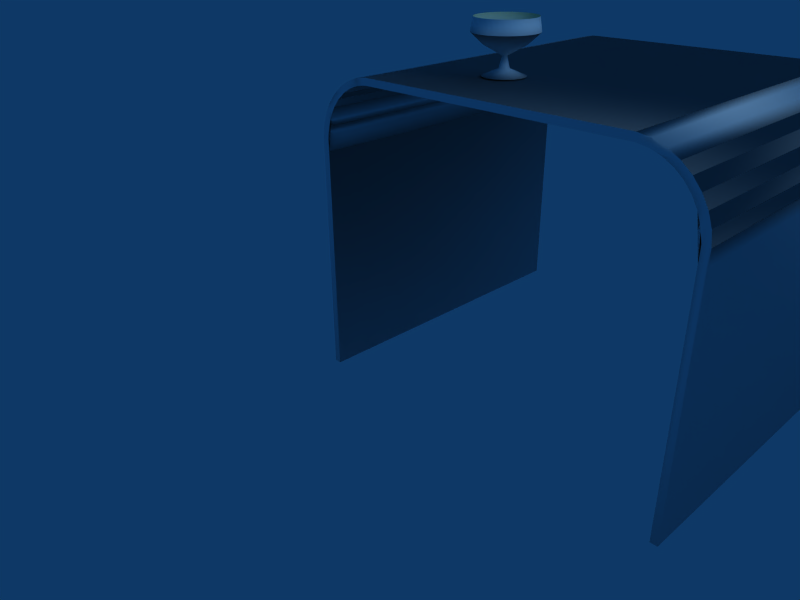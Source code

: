 # Source: glass-table.blend  (saved by Blender 2.45.0; exported with 4.5.12 LTS)
import bpy
from mathutils import Matrix  # noqa: F401  (used for matrix-valued properties, if any)

bpy.ops.wm.read_factory_settings(use_empty=True)
scene = bpy.context.scene
scene.name = 'Scene'

# ---- collections
col_collection_1 = bpy.data.collections.new('Collection 1'); scene.collection.children.link(col_collection_1)

# ---- materials (node trees are filled in below, after node groups)
mat_glass = bpy.data.materials.new('Glass')
mat_glass.alpha_threshold = 0.0
mat_glass.diffuse_color = (0.888, 0.9677, 1.0, 1.0)
mat_glass.roughness = 0.0
mat_glass.specular_intensity = 0.0
mat_glass.line_color = (0.0, 0.0, 0.0, 1.0)
mat_orangejuice_nille = bpy.data.materials.new('orangejuice_nille')
mat_orangejuice_nille.alpha_threshold = 0.0
mat_orangejuice_nille.preview_render_type = 'FLAT'
mat_orangejuice_nille.diffuse_color = (1.0, 0.8, 0.1, 1.0)
mat_orangejuice_nille.roughness = 0.5
mat_orangejuice_nille.specular_intensity = 1.046
mat_orangejuice_nille.line_color = (0.0, 0.0, 0.0, 0.9)
mat_plexiglass_blue = bpy.data.materials.new('Plexiglass blue')
mat_plexiglass_blue.alpha_threshold = 0.0
mat_plexiglass_blue.diffuse_color = (0.8444, 0.911, 0.9398, 1.0)
mat_plexiglass_blue.roughness = 0.5
mat_plexiglass_blue.specular_intensity = 0.3334
mat_plexiglass_blue.line_color = (0.0, 0.0, 0.0, 0.4776)

# ---- material node trees

# ---- world
world_world = bpy.data.worlds.new('World'); scene.world = world_world
world_world.color = (0.05656, 0.2208, 0.4)
world_world.use_sun_shadow = False
world_world.sun_shadow_jitter_overblur = 0.0
world_world.cycles.sampling_method = 'MANUAL'
world_world.cycles.sample_map_resolution = 256

# ---- cameras
cam_camera = bpy.data.cameras.new('Camera')
cam_camera.passepartout_alpha = 0.2
cam_camera.clip_end = 100.0
cam_camera.lens = 35.0
cam_camera.ortho_scale = 7.314
cam_camera.show_passepartout = False
cam_camera.show_safe_areas = True
cam_camera.dof.focus_distance = 0.0
cam_camera.dof.aperture_fstop = 128.0

# ---- lights
light_spot = bpy.data.lights.new('Spot', 'POINT')
light_spot.transmission_factor = 0.0
light_spot.cutoff_distance = 30.0
light_spot.energy = 100.0
light_spot.shadow_buffer_clip_start = 1.001
light_spot.shadow_soft_size = 1.0
light_spot.shadow_maximum_resolution = 0.006
light_spot.use_absolute_resolution = True
light_spot.cycles.use_multiple_importance_sampling = False

# ---- meshes
me_circle_001 = bpy.data.meshes.new('Circle.001')
me_circle_001.from_pydata([(0.02702, 1.03, -0.1811), (0.01822, 0.5797, -0.1795), (-0.3459, 0.2563, -0.1153), (-0.2769, -0.7858, -0.1275), (-0.8232, -0.5503, -0.03117), (-0.9189, -0.1638, -0.0143), (-0.293, 0.1943, -0.122), (0.1013, 0.5641, -0.1942), (0.0508, 0.5641, -0.3825), (-0.3249, 0.1943, -0.2429), (-0.9226, -0.1638, -0.02817), (-0.8313, -0.5503, -0.0614), (-0.3101, -0.7858, -0.2511), (-0.3758, 0.2563, -0.2272), (-0.02843, 0.5797, -0.3536), (-0.02002, 1.03, -0.3567), (-0.09685, 1.03, -0.5214), (-0.1046, 0.5797, -0.517), (-0.4248, 0.2563, -0.3321), (-0.3642, -0.7858, -0.3671), (-0.8445, -0.5503, -0.08976), (-0.9287, -0.1638, -0.04117), (-0.3774, 0.1943, -0.3564), (-0.03157, 0.5641, -0.5591), (-0.1434, 0.5641, -0.7188), (-0.4487, 0.1943, -0.4591), (-0.9369, -0.1638, -0.05293), (-0.8625, -0.5503, -0.1154), (-0.4376, -0.7858, -0.4719), (-0.4912, 0.2563, -0.4269), (-0.208, 0.5797, -0.6646), (-0.2011, 1.03, -0.6703), (-0.3297, 1.03, -0.7989), (-0.3354, 0.5797, -0.792), (-0.5731, 0.2563, -0.5088), (-0.5281, -0.7858, -0.5624), (-0.8846, -0.5503, -0.1375), (-0.9471, -0.1638, -0.06308), (-0.5368, 0.1943, -0.5479), (-0.2812, 0.5641, -0.8566), (-0.4409, 0.5641, -0.9684), (-0.639, 0.1943, -0.62), (-0.9588, -0.1638, -0.07132), (-0.9102, -0.5503, -0.1555), (-0.6329, -0.7858, -0.6358), (-0.6679, 0.2563, -0.5752), (-0.483, 0.5797, -0.8954), (-0.4786, 1.03, -0.9032), (-0.6433, 1.03, -0.98), (-0.6464, 0.5797, -0.9716), (-0.7728, 0.2563, -0.6242), (-0.7489, -0.7858, -0.6899), (-0.9386, -0.5503, -0.1687), (-0.9718, -0.1638, -0.07738), (-0.7522, 0.1943, -0.6733), (-0.6175, 0.5641, -1.051), (-0.8058, 0.5641, -1.101), (-0.8728, 0.1943, -0.7061), (-0.9857, -0.1638, -0.0811), (-0.9688, -0.5503, -0.1768), (-0.8725, -0.7858, -0.7231), (-1.0, -0.1, -2.367e-09), (-0.8847, 0.2563, -0.6541), (-0.8205, 0.5797, -1.018), (-0.8189, 1.03, -1.027), (-1.0, 1.03, -1.043), (-1.0, 0.5797, -1.034), (-1.0, 0.2563, -0.6642), (-1.0, -0.7858, -0.7342), (-1.0, -0.5503, -0.1795), (-1.0, -0.1638, -0.08235), (-0.9974, 0.1943, -0.7174), (-1.0, 0.5641, -1.118), (-1.194, 0.5641, -1.101), (-1.122, 0.1943, -0.707), (-1.014, -0.1638, -0.0811), (-1.031, -0.5503, -0.1768), (-1.127, -0.7858, -0.7231), (-1.115, 0.2563, -0.6541), (-1.18, 0.5797, -1.018), (-1.181, 1.03, -1.027), (-1.357, 1.03, -0.98), (-1.354, 0.5797, -0.9716), (-1.227, 0.2563, -0.6242), (-1.251, -0.7858, -0.6899), (-1.061, -0.5503, -0.1687), (-1.028, -0.1638, -0.07738), (-1.243, 0.1943, -0.6751), (-1.382, 0.5641, -1.051), (-1.559, 0.5641, -0.9684), (-1.356, 0.1943, -0.6226), (-1.041, -0.1638, -0.07132), (-1.09, -0.5503, -0.1555), (-1.367, -0.7858, -0.6358), (-1.332, 0.2563, -0.5752), (-1.517, 0.5797, -0.8954), (-1.521, 1.03, -0.9032), (-1.67, 1.03, -0.7989), (-1.665, 0.5797, -0.792), (-1.427, 0.2563, -0.5088), (-1.472, -0.7858, -0.5624), (-1.115, -0.5503, -0.1375), (-1.053, -0.1638, -0.06308), (-1.459, 0.1943, -0.5513), (-1.719, 0.5641, -0.8566), (-1.857, 0.5641, -0.7188), (-1.548, 0.1943, -0.4632), (-1.063, -0.1638, -0.05293), (-1.138, -0.5503, -0.1154), (-1.562, -0.7858, -0.4719), (-1.509, 0.2563, -0.4269), (-1.792, 0.5797, -0.6646), (-1.799, 1.03, -0.6703), (-1.903, 1.03, -0.5214), (-1.895, 0.5797, -0.517), (-1.575, 0.2563, -0.3321), (-1.636, -0.7858, -0.3671), (-1.155, -0.5503, -0.08976), (-1.071, -0.1638, -0.04117), (-1.62, 0.1943, -0.361), (-1.968, 0.5641, -0.5591), (-2.051, 0.5641, -0.3825), (-1.673, 0.1943, -0.2478), (-1.077, -0.1638, -0.02817), (-1.169, -0.5503, -0.0614), (-1.69, -0.7858, -0.2511), (-1.624, 0.2563, -0.2272), (-1.972, 0.5797, -0.3536), (-1.98, 1.03, -0.3567), (-2.027, 1.03, -0.1811), (-2.018, 0.5797, -0.1795), (-1.654, 0.2563, -0.1153), (-1.723, -0.7858, -0.1275), (-1.177, -0.5503, -0.03117), (-1.081, -0.1638, -0.0143), (-1.706, 0.1943, -0.1272), (-2.101, 0.5641, -0.1942), (-2.118, 0.5641, -9.567e-08), (-1.717, 0.1943, -0.002618), (-1.082, -0.1638, -4.148e-08), (-1.18, -0.5503, -1.521e-07), (-1.734, -0.7858, 2.033e-07), (-1.664, 0.2563, -1.274e-07), (-2.034, 0.5797, -1.108e-07), (-2.043, 1.03, 6.585e-09), (-2.027, 1.03, 0.1811), (-2.018, 0.5797, 0.1795), (-1.654, 0.2563, 0.1153), (-1.723, -0.7858, 0.1275), (-1.177, -0.5503, 0.03117), (-1.081, -0.1638, 0.0143), (-1.707, 0.1943, 0.122), (-2.101, 0.5641, 0.1942), (-2.051, 0.5641, 0.3825), (-1.675, 0.1943, 0.2429), (-1.077, -0.1638, 0.02817), (-1.169, -0.5503, 0.0614), (-1.69, -0.7858, 0.2511), (-1.624, 0.2563, 0.2272), (-1.972, 0.5797, 0.3536), (-1.98, 1.03, 0.3567), (-1.903, 1.03, 0.5214), (-1.895, 0.5797, 0.517), (-1.575, 0.2563, 0.3321), (-1.636, -0.7858, 0.3671), (-1.155, -0.5503, 0.08976), (-1.071, -0.1638, 0.04117), (-1.623, 0.1943, 0.3564), (-1.968, 0.5641, 0.5591), (-1.857, 0.5641, 0.7188), (-1.551, 0.1943, 0.4591), (-1.063, -0.1638, 0.05293), (-1.138, -0.5503, 0.1154), (-1.562, -0.7858, 0.4719), (-1.509, 0.2563, 0.4269), (-1.792, 0.5797, 0.6646), (-1.799, 1.03, 0.6703), (-1.67, 1.03, 0.7989), (-1.665, 0.5797, 0.792), (-1.427, 0.2563, 0.5088), (-1.472, -0.7858, 0.5624), (-1.115, -0.5503, 0.1375), (-1.053, -0.1638, 0.06308), (-1.463, 0.1943, 0.5479), (-1.719, 0.5641, 0.8566), (-1.559, 0.5641, 0.9684), (-1.361, 0.1943, 0.62), (-1.041, -0.1638, 0.07132), (-1.09, -0.5503, 0.1555), (-1.367, -0.7858, 0.6358), (-1.332, 0.2563, 0.5752), (-1.517, 0.5797, 0.8954), (-1.521, 1.03, 0.9032), (-1.357, 1.03, 0.98), (-1.354, 0.5797, 0.9716), (-1.227, 0.2563, 0.6242), (-1.251, -0.7858, 0.6899), (-1.061, -0.5503, 0.1687), (-1.028, -0.1638, 0.07738), (-1.248, 0.1943, 0.6733), (-1.382, 0.5641, 1.051), (-1.194, 0.5641, 1.101), (-1.127, 0.1943, 0.7061), (-1.014, -0.1638, 0.0811), (-1.031, -0.5503, 0.1768), (-1.127, -0.7858, 0.7231), (-1.115, 0.2563, 0.6541), (-1.18, 0.5797, 1.018), (-1.181, 1.03, 1.027), (-1.0, 1.03, 1.043), (-1.0, 0.5797, 1.034), (-1.0, 0.2563, 0.6642), (-1.0, -0.7858, 0.7342), (-1.0, -0.5503, 0.1795), (-1.0, -0.1638, 0.08235), (-1.003, 0.1943, 0.7174), (-1.0, 0.5641, 1.118), (-0.8058, 0.5641, 1.101), (-0.878, 0.1943, 0.707), (-0.9857, -0.1638, 0.0811), (-0.9688, -0.5503, 0.1768), (-0.8725, -0.7858, 0.723), (-0.8847, 0.2563, 0.6541), (-0.8205, 0.5797, 1.018), (-0.8189, 1.03, 1.027), (-0.6433, 1.03, 0.98), (-0.6464, 0.5797, 0.9716), (-0.7728, 0.2563, 0.6242), (-0.7489, -0.7858, 0.6899), (-0.9386, -0.5503, 0.1687), (-0.9718, -0.1638, 0.07738), (-0.7571, 0.1943, 0.6751), (-0.6175, 0.5641, 1.051), (-0.4409, 0.5641, 0.9684), (-0.6436, 0.1943, 0.6226), (-0.9588, -0.1638, 0.07132), (-0.9102, -0.5503, 0.1555), (-0.6329, -0.7858, 0.6358), (-0.6679, 0.2563, 0.5752), (-0.483, 0.5797, 0.8954), (-0.4786, 1.03, 0.9032), (-0.3297, 1.03, 0.7989), (-0.3354, 0.5797, 0.792), (-0.5731, 0.2563, 0.5088), (-0.5281, -0.7858, 0.5624), (-0.8846, -0.5503, 0.1375), (-0.9471, -0.1638, 0.06308), (-0.5409, 0.1943, 0.5513), (-0.2812, 0.5641, 0.8566), (-0.1434, 0.5641, 0.7188), (-0.4521, 0.1943, 0.4632), (-0.9369, -0.1638, 0.05293), (-0.8625, -0.5503, 0.1154), (-0.4376, -0.7858, 0.4719), (-0.4912, 0.2563, 0.4269), (-0.208, 0.5797, 0.6646), (-0.2011, 1.03, 0.6703), (-0.09685, 1.03, 0.5214), (-0.1046, 0.5797, 0.517), (-0.4248, 0.2563, 0.3321), (-0.3642, -0.7858, 0.3671), (-0.8445, -0.5503, 0.08976), (-0.9287, -0.1638, 0.04117), (-0.38, 0.1943, 0.361), (-0.03157, 0.5641, 0.5591), (0.0508, 0.5641, 0.3825), (-0.3267, 0.1943, 0.2478), (-0.9226, -0.1638, 0.02817), (-0.8313, -0.5503, 0.0614), (-0.3101, -0.7858, 0.2511), (-1.0, -0.7, 0.0), (-0.3758, 0.2563, 0.2272), (-0.02843, 0.5797, 0.3536), (-0.02002, 1.03, 0.3567), (0.02702, 1.03, 0.1811), (0.01822, 0.5797, 0.1795), (-0.3459, 0.2563, 0.1153), (-0.277, -0.7858, 0.1275), (-0.8232, -0.5503, 0.03117), (-0.9189, -0.1638, 0.0143), (-0.2939, 0.1943, 0.1272), (0.1013, 0.5641, 0.1942), (0.1182, 0.5641, -1.361e-08), (-0.2826, 0.1943, 0.002618), (-0.9177, -0.1638, -1.385e-08), (-0.8205, -0.5503, 6.256e-08), (-0.2658, -0.7858, -3.612e-07), (-0.3358, 0.2563, 6.937e-08), (0.03393, 0.5797, -4.853e-08), (0.04287, 1.03, -2.138e-07)], [], [(7, 0, 289, 282), (1, 0, 289, 288), (288, 287, 2, 1), (287, 61, 2), (270, 286, 3), (286, 285, 4, 3), (285, 284, 5, 4), (284, 283, 6, 5), (283, 282, 7, 6), (6, 7, 8, 9), (5, 6, 9, 10), (4, 5, 10, 11), (3, 4, 11, 12), (270, 3, 12), (2, 61, 13), (1, 2, 13, 14), (0, 1, 14, 15), (0, 7, 8, 15), (15, 8, 23, 16), (15, 14, 17, 16), (14, 13, 18, 17), (13, 61, 18), (270, 12, 19), (12, 11, 20, 19), (11, 10, 21, 20), (10, 9, 22, 21), (9, 8, 23, 22), (22, 23, 24, 25), (21, 22, 25, 26), (20, 21, 26, 27), (19, 20, 27, 28), (270, 19, 28), (18, 61, 29), (17, 18, 29, 30), (16, 17, 30, 31), (16, 23, 24, 31), (31, 24, 39, 32), (31, 30, 33, 32), (30, 29, 34, 33), (29, 61, 34), (270, 28, 35), (28, 27, 36, 35), (27, 26, 37, 36), (26, 25, 38, 37), (25, 24, 39, 38), (38, 39, 40, 41), (37, 38, 41, 42), (36, 37, 42, 43), (35, 36, 43, 44), (270, 35, 44), (34, 61, 45), (33, 34, 45, 46), (32, 33, 46, 47), (32, 39, 40, 47), (47, 40, 55, 48), (47, 46, 49, 48), (46, 45, 50, 49), (45, 61, 50), (270, 44, 51), (44, 43, 52, 51), (43, 42, 53, 52), (42, 41, 54, 53), (41, 40, 55, 54), (54, 55, 56, 57), (53, 54, 57, 58), (52, 53, 58, 59), (51, 52, 59, 60), (270, 51, 60), (50, 61, 62), (49, 50, 62, 63), (48, 49, 63, 64), (48, 55, 56, 64), (64, 56, 72, 65), (64, 63, 66, 65), (63, 62, 67, 66), (62, 61, 67), (270, 60, 68), (60, 59, 69, 68), (59, 58, 70, 69), (58, 57, 71, 70), (57, 56, 72, 71), (71, 72, 73, 74), (70, 71, 74, 75), (69, 70, 75, 76), (68, 69, 76, 77), (270, 68, 77), (67, 61, 78), (66, 67, 78, 79), (65, 66, 79, 80), (65, 72, 73, 80), (80, 73, 88, 81), (80, 79, 82, 81), (79, 78, 83, 82), (78, 61, 83), (270, 77, 84), (77, 76, 85, 84), (76, 75, 86, 85), (75, 74, 87, 86), (74, 73, 88, 87), (87, 88, 89, 90), (86, 87, 90, 91), (85, 86, 91, 92), (84, 85, 92, 93), (270, 84, 93), (83, 61, 94), (82, 83, 94, 95), (81, 82, 95, 96), (81, 88, 89, 96), (96, 89, 104, 97), (96, 95, 98, 97), (95, 94, 99, 98), (94, 61, 99), (270, 93, 100), (93, 92, 101, 100), (92, 91, 102, 101), (91, 90, 103, 102), (90, 89, 104, 103), (103, 104, 105, 106), (102, 103, 106, 107), (101, 102, 107, 108), (100, 101, 108, 109), (270, 100, 109), (99, 61, 110), (98, 99, 110, 111), (97, 98, 111, 112), (97, 104, 105, 112), (112, 105, 120, 113), (112, 111, 114, 113), (111, 110, 115, 114), (110, 61, 115), (270, 109, 116), (109, 108, 117, 116), (108, 107, 118, 117), (107, 106, 119, 118), (106, 105, 120, 119), (119, 120, 121, 122), (118, 119, 122, 123), (117, 118, 123, 124), (116, 117, 124, 125), (270, 116, 125), (115, 61, 126), (114, 115, 126, 127), (113, 114, 127, 128), (113, 120, 121, 128), (128, 121, 136, 129), (128, 127, 130, 129), (127, 126, 131, 130), (126, 61, 131), (270, 125, 132), (125, 124, 133, 132), (124, 123, 134, 133), (123, 122, 135, 134), (122, 121, 136, 135), (135, 136, 137, 138), (134, 135, 138, 139), (133, 134, 139, 140), (132, 133, 140, 141), (270, 132, 141), (131, 61, 142), (130, 131, 142, 143), (129, 130, 143, 144), (129, 136, 137, 144), (144, 137, 152, 145), (144, 143, 146, 145), (143, 142, 147, 146), (142, 61, 147), (270, 141, 148), (141, 140, 149, 148), (140, 139, 150, 149), (139, 138, 151, 150), (138, 137, 152, 151), (151, 152, 153, 154), (150, 151, 154, 155), (149, 150, 155, 156), (148, 149, 156, 157), (270, 148, 157), (147, 61, 158), (146, 147, 158, 159), (145, 146, 159, 160), (145, 152, 153, 160), (160, 153, 168, 161), (160, 159, 162, 161), (159, 158, 163, 162), (158, 61, 163), (270, 157, 164), (157, 156, 165, 164), (156, 155, 166, 165), (155, 154, 167, 166), (154, 153, 168, 167), (167, 168, 169, 170), (166, 167, 170, 171), (165, 166, 171, 172), (164, 165, 172, 173), (270, 164, 173), (163, 61, 174), (162, 163, 174, 175), (161, 162, 175, 176), (161, 168, 169, 176), (176, 169, 184, 177), (176, 175, 178, 177), (175, 174, 179, 178), (174, 61, 179), (270, 173, 180), (173, 172, 181, 180), (172, 171, 182, 181), (171, 170, 183, 182), (170, 169, 184, 183), (183, 184, 185, 186), (182, 183, 186, 187), (181, 182, 187, 188), (180, 181, 188, 189), (270, 180, 189), (179, 61, 190), (178, 179, 190, 191), (177, 178, 191, 192), (177, 184, 185, 192), (192, 185, 200, 193), (192, 191, 194, 193), (191, 190, 195, 194), (190, 61, 195), (270, 189, 196), (189, 188, 197, 196), (188, 187, 198, 197), (187, 186, 199, 198), (186, 185, 200, 199), (199, 200, 201, 202), (198, 199, 202, 203), (197, 198, 203, 204), (196, 197, 204, 205), (270, 196, 205), (195, 61, 206), (194, 195, 206, 207), (193, 194, 207, 208), (193, 200, 201, 208), (208, 201, 216, 209), (208, 207, 210, 209), (207, 206, 211, 210), (206, 61, 211), (270, 205, 212), (205, 204, 213, 212), (204, 203, 214, 213), (203, 202, 215, 214), (202, 201, 216, 215), (215, 216, 217, 218), (214, 215, 218, 219), (213, 214, 219, 220), (212, 213, 220, 221), (270, 212, 221), (211, 61, 222), (210, 211, 222, 223), (209, 210, 223, 224), (209, 216, 217, 224), (224, 217, 232, 225), (224, 223, 226, 225), (223, 222, 227, 226), (222, 61, 227), (270, 221, 228), (221, 220, 229, 228), (220, 219, 230, 229), (219, 218, 231, 230), (218, 217, 232, 231), (231, 232, 233, 234), (230, 231, 234, 235), (229, 230, 235, 236), (228, 229, 236, 237), (270, 228, 237), (227, 61, 238), (226, 227, 238, 239), (225, 226, 239, 240), (225, 232, 233, 240), (240, 233, 248, 241), (240, 239, 242, 241), (239, 238, 243, 242), (238, 61, 243), (270, 237, 244), (237, 236, 245, 244), (236, 235, 246, 245), (235, 234, 247, 246), (234, 233, 248, 247), (247, 248, 249, 250), (246, 247, 250, 251), (245, 246, 251, 252), (244, 245, 252, 253), (270, 244, 253), (243, 61, 254), (242, 243, 254, 255), (241, 242, 255, 256), (241, 248, 249, 256), (256, 249, 264, 257), (256, 255, 258, 257), (255, 254, 259, 258), (254, 61, 259), (270, 253, 260), (253, 252, 261, 260), (252, 251, 262, 261), (251, 250, 263, 262), (250, 249, 264, 263), (263, 264, 265, 266), (262, 263, 266, 267), (261, 262, 267, 268), (260, 261, 268, 269), (270, 260, 269), (259, 61, 271), (258, 259, 271, 272), (257, 258, 272, 273), (257, 264, 265, 273), (273, 265, 281, 274), (273, 272, 275, 274), (272, 271, 276, 275), (271, 61, 276), (270, 269, 277), (269, 268, 278, 277), (268, 267, 279, 278), (267, 266, 280, 279), (266, 265, 281, 280), (280, 281, 282, 283), (279, 280, 283, 284), (278, 279, 284, 285), (277, 278, 285, 286), (270, 277, 286), (276, 61, 287), (275, 276, 287, 288), (274, 275, 288, 289), (274, 281, 282, 289), (223, 210, 207), (223, 207, 194), (226, 223, 194), (226, 194, 191), (239, 226, 191), (239, 191, 178), (242, 239, 178), (242, 178, 175), (255, 242, 175), (255, 175, 162), (258, 255, 162), (258, 162, 159), (272, 258, 159), (272, 159, 146), (275, 272, 146), (275, 146, 143), (288, 275, 143), (1, 288, 143), (1, 143, 130), (1, 130, 127), (14, 1, 127), (14, 127, 114), (17, 14, 114), (17, 114, 111), (30, 17, 111), (30, 111, 98), (33, 30, 98), (33, 98, 95), (46, 33, 95), (46, 95, 82), (49, 46, 82), (49, 82, 79), (63, 49, 79), (63, 79, 66)])
me_circle_001.polygons.foreach_set('use_smooth', [1, 1, 1, 1, 1, 1, 1, 1, 1, 1, 1, 1, 1, 1, 1, 1, 1, 1, 1, 1, 1, 1, 1, 1, 1, 1, 1, 1, 1, 1, 1, 1, 1, 1, 1, 1, 1, 1, 1, 1, 1, 1, 1, 1, 1, 1, 1, 1, 1, 1, 1, 1, 1, 1, 1, 1, 1, 1, 1, 1, 1, 1, 1, 1, 1, 1, 1, 1, 1, 1, 1, 1, 1, 1, 1, 1, 1, 1, 1, 1, 1, 1, 1, 1, 1, 1, 1, 1, 1, 1, 1, 1, 1, 1, 1, 1, 1, 1, 1, 1, 1, 1, 1, 1, 1, 1, 1, 1, 1, 1, 1, 1, 1, 1, 1, 1, 1, 1, 1, 1, 1, 1, 1, 1, 1, 1, 1, 1, 1, 1, 1, 1, 1, 1, 1, 1, 1, 1, 1, 1, 1, 1, 1, 1, 1, 1, 1, 1, 1, 1, 1, 1, 1, 1, 1, 1, 1, 1, 1, 1, 1, 1, 1, 1, 1, 1, 1, 1, 1, 1, 1, 1, 1, 1, 1, 1, 1, 1, 1, 1, 1, 1, 1, 1, 1, 1, 1, 1, 1, 1, 1, 1, 1, 1, 1, 1, 1, 1, 1, 1, 1, 1, 1, 1, 1, 1, 1, 1, 1, 1, 1, 1, 1, 1, 1, 1, 1, 1, 1, 1, 1, 1, 1, 1, 1, 1, 1, 1, 1, 1, 1, 1, 1, 1, 1, 1, 1, 1, 1, 1, 1, 1, 1, 1, 1, 1, 1, 1, 1, 1, 1, 1, 1, 1, 1, 1, 1, 1, 1, 1, 1, 1, 1, 1, 1, 1, 1, 1, 1, 1, 1, 1, 1, 1, 1, 1, 1, 1, 1, 1, 1, 1, 1, 1, 1, 1, 1, 1, 1, 1, 1, 1, 1, 1, 1, 1, 1, 1, 1, 1, 1, 1, 1, 1, 1, 1, 1, 1, 1, 1, 1, 1, 1, 1, 1, 1, 1, 1, 1, 1, 1, 1, 1, 1, 0, 0, 0, 0, 0, 0, 0, 0, 0, 0, 0, 0, 0, 0, 0, 0, 0, 0, 0, 0, 0, 0, 0, 0, 0, 0, 0, 0, 0, 0, 0, 0, 0, 0])
me_circle_001.polygons.foreach_set('material_index', [0, 0, 1, 1, 0, 0, 0, 0, 0, 0, 0, 0, 0, 0, 1, 1, 0, 0, 0, 0, 1, 1, 0, 0, 0, 0, 0, 0, 0, 0, 0, 0, 1, 1, 0, 0, 0, 0, 1, 1, 0, 0, 0, 0, 0, 0, 0, 0, 0, 0, 1, 1, 0, 0, 0, 0, 1, 1, 0, 0, 0, 0, 0, 0, 0, 0, 0, 0, 1, 1, 0, 0, 0, 0, 1, 1, 0, 0, 0, 0, 0, 0, 0, 0, 0, 0, 1, 1, 0, 0, 0, 0, 1, 1, 0, 0, 0, 0, 0, 0, 0, 0, 0, 0, 1, 1, 0, 0, 0, 0, 1, 1, 0, 0, 0, 0, 0, 0, 0, 0, 0, 0, 1, 1, 0, 0, 0, 0, 1, 1, 0, 0, 0, 0, 0, 0, 0, 0, 0, 0, 1, 1, 0, 0, 0, 0, 1, 1, 0, 0, 0, 0, 0, 0, 0, 0, 0, 0, 1, 1, 0, 0, 0, 0, 1, 1, 0, 0, 0, 0, 0, 0, 0, 0, 0, 0, 1, 1, 0, 0, 0, 0, 1, 1, 0, 0, 0, 0, 0, 0, 0, 0, 0, 0, 1, 1, 0, 0, 0, 0, 1, 1, 0, 0, 0, 0, 0, 0, 0, 0, 0, 0, 1, 1, 0, 0, 0, 0, 1, 1, 0, 0, 0, 0, 0, 0, 0, 0, 0, 0, 1, 1, 0, 0, 0, 0, 1, 1, 0, 0, 0, 0, 0, 0, 0, 0, 0, 0, 1, 1, 0, 0, 0, 0, 1, 1, 0, 0, 0, 0, 0, 0, 0, 0, 0, 0, 1, 1, 0, 0, 0, 0, 1, 1, 0, 0, 0, 0, 0, 0, 0, 0, 0, 0, 1, 1, 0, 0, 0, 0, 1, 1, 0, 0, 0, 0, 0, 0, 0, 0, 0, 0, 1, 1, 0, 0, 0, 0, 1, 1, 0, 0, 0, 0, 0, 0, 0, 0, 0, 0, 1, 1, 0, 0, 1, 1, 1, 1, 1, 1, 1, 1, 1, 1, 1, 1, 1, 1, 1, 1, 1, 1, 1, 1, 1, 1, 1, 1, 1, 1, 1, 1, 1, 1, 1, 1, 1, 1])
me_circle_001.materials.append(mat_glass)
me_circle_001.materials.append(mat_orangejuice_nille)
me_circle_001.use_remesh_preserve_volume = False
me_circle_001.use_remesh_preserve_attributes = False
me_circle_001.use_mirror_vertex_groups = False
me_circle_001.update()
me_circle = bpy.data.meshes.new('Circle')
me_circle.from_pydata([(-0.9, -1.0, -7.55e-08), (-1.0, -1.0, -7.55e-08), (-1.0, 2.4, 1.812e-07), (-1.0, 2.59, 1.955e-07), (-0.973, 2.766, 1.758e-07), (-0.9134, 2.93, 1.825e-07), (-0.8263, 3.081, 1.887e-07), (-0.7142, 3.214, 1.943e-07), (-0.5807, 3.326, 1.989e-07), (-0.4297, 3.413, 2.025e-07), (-0.2659, 3.473, 2.049e-07), (-0.1, 3.5, 2.642e-07), (-0.9, 2.4, 1.812e-07), (-0.1, 3.4, 2.567e-07), (-0.2491, 3.375, 2.013e-07), (-0.3914, 3.324, 1.992e-07), (-0.5225, 3.248, 1.96e-07), (-0.6384, 3.151, 1.92e-07), (-0.7357, 3.035, 1.872e-07), (-0.8114, 2.903, 1.818e-07), (-0.8632, 2.761, 1.76e-07), (-0.9, 2.6, 1.963e-07), (4.553, 2.6, 1.963e-07), (4.516, 2.761, 1.76e-07), (4.465, 2.903, 1.818e-07), (4.389, 3.035, 1.872e-07), (4.292, 3.151, 1.92e-07), (4.176, 3.248, 1.96e-07), (4.045, 3.324, 1.992e-07), (3.902, 3.375, 2.013e-07), (3.753, 3.4, 2.567e-07), (4.553, 2.4, 1.812e-07), (3.753, 3.5, 2.642e-07), (3.919, 3.473, 2.049e-07), (4.083, 3.413, 2.025e-07), (4.234, 3.326, 1.989e-07), (4.367, 3.214, 1.943e-07), (4.479, 3.081, 1.887e-07), (4.567, 2.93, 1.825e-07), (4.626, 2.766, 1.758e-07), (4.653, 2.59, 1.955e-07), (4.653, 2.4, 1.812e-07), (4.653, -1.0, -7.55e-08), (4.553, -1.0, -7.55e-08), (-0.9, -1.0, -5.0), (-1.0, -1.0, -5.0), (-1.0, 2.4, -5.0), (-1.0, 2.59, -5.0), (-0.973, 2.766, -5.0), (-0.9134, 2.93, -5.0), (-0.8263, 3.081, -5.0), (-0.7142, 3.214, -5.0), (-0.5807, 3.326, -5.0), (-0.4297, 3.413, -5.0), (-0.2659, 3.473, -5.0), (-0.1, 3.5, -5.0), (-0.9, 2.4, -5.0), (-0.1, 3.4, -5.0), (-0.2491, 3.375, -5.0), (-0.3914, 3.324, -5.0), (-0.5225, 3.248, -5.0), (-0.6384, 3.151, -5.0), (-0.7357, 3.035, -5.0), (-0.8114, 2.903, -5.0), (-0.8632, 2.761, -5.0), (-0.9, 2.6, -5.0), (4.553, 2.6, -5.0), (4.553, 2.4, -5.0), (4.516, 2.761, -5.0), (4.465, 2.903, -5.0), (4.389, 3.035, -5.0), (4.292, 3.151, -5.0), (4.176, 3.248, -5.0), (4.045, 3.324, -5.0), (3.902, 3.375, -5.0), (3.753, 3.4, -5.0), (4.553, -1.0, -5.0), (4.653, 2.4, -5.0), (4.653, -1.0, -5.0), (3.753, 3.5, -5.0), (3.919, 3.473, -5.0), (4.083, 3.413, -5.0), (4.234, 3.326, -5.0), (4.367, 3.214, -5.0), (4.479, 3.081, -5.0), (4.567, 2.93, -5.0), (4.626, 2.766, -5.0), (4.653, 2.59, -5.0)], [], [(0, 1, 45, 44), (2, 3, 47, 46), (3, 4, 48, 47), (5, 4, 48, 49), (5, 6, 50, 49), (6, 7, 51, 50), (7, 8, 52, 51), (9, 8, 52, 53), (9, 10, 54, 53), (10, 11, 55, 54), (2, 1, 45, 46), (0, 12, 56, 44), (14, 13, 57, 58), (15, 14, 58, 59), (15, 16, 60, 59), (17, 16, 60, 61), (17, 18, 62, 61), (19, 18, 62, 63), (20, 19, 63, 64), (20, 21, 65, 64), (21, 12, 56, 65), (22, 31, 67, 66), (22, 23, 68, 66), (23, 24, 69, 68), (24, 25, 70, 69), (25, 26, 71, 70), (26, 27, 72, 71), (27, 28, 73, 72), (28, 29, 74, 73), (30, 29, 74, 75), (31, 43, 76, 67), (41, 42, 78, 77), (32, 33, 80, 79), (33, 34, 81, 80), (34, 35, 82, 81), (36, 35, 82, 83), (36, 37, 84, 83), (38, 37, 84, 85), (38, 39, 86, 85), (40, 39, 86, 87), (40, 41, 77, 87), (42, 43, 76, 78), (30, 13, 57, 75), (32, 11, 55, 79), (79, 55, 54), (80, 79, 54), (80, 54, 53), (81, 80, 53), (57, 53, 52), (81, 53, 57), (75, 81, 57), (82, 81, 75), (58, 57, 52), (82, 75, 74), (59, 58, 52), (82, 74, 73), (59, 52, 51), (83, 82, 73), (60, 59, 51), (83, 73, 72), (61, 60, 51), (83, 72, 71), (61, 51, 50), (84, 83, 71), (62, 61, 50), (84, 71, 70), (62, 50, 49), (85, 84, 70), (63, 62, 49), (85, 70, 69), (63, 49, 48), (86, 85, 69), (64, 63, 48), (86, 69, 68), (64, 48, 47), (87, 86, 68), (65, 64, 47), (87, 68, 66), (56, 65, 47), (87, 66, 67), (56, 47, 46), (77, 87, 67), (56, 46, 45), (44, 56, 45), (77, 67, 76), (78, 77, 76), (13, 11, 10), (32, 11, 13), (30, 32, 13), (33, 32, 30), (14, 13, 10), (33, 30, 29), (14, 10, 9), (34, 33, 29), (14, 9, 8), (35, 34, 29), (15, 14, 8), (35, 29, 28), (16, 15, 8), (35, 28, 27), (16, 8, 7), (36, 35, 27), (20, 21, 12), (31, 22, 23), (17, 16, 7), (36, 27, 26), (4, 3, 2), (41, 40, 39), (17, 7, 6), (37, 36, 26), (18, 17, 6), (37, 26, 25), (18, 6, 5), (38, 37, 25), (19, 18, 5), (38, 25, 24), (12, 5, 4), (19, 5, 12), (31, 38, 24), (39, 38, 31), (20, 19, 12), (31, 24, 23), (4, 2, 1), (0, 12, 4), (39, 31, 43), (42, 41, 39), (0, 4, 1), (42, 39, 43)])
me_circle.polygons.foreach_set('use_smooth', [True] * 128)
me_circle.materials.append(mat_plexiglass_blue)
me_circle.use_remesh_preserve_volume = False
me_circle.use_remesh_preserve_attributes = False
me_circle.use_mirror_vertex_groups = False
me_circle.update()

# ---- objects
ob_lamp = bpy.data.objects.new('Lamp', light_spot)
ob_camera = bpy.data.objects.new('Camera', cam_camera)
ob_circle_001 = bpy.data.objects.new('Circle.001', me_circle_001)
ob_circle = bpy.data.objects.new('Circle', me_circle)

# ---- transforms, parenting, visibility, modifiers, constraints
ob_lamp.location = (4.076, 1.005, 5.904)
ob_lamp.rotation_euler = (0.6503, 0.05522, 1.866)
ob_lamp.lock_rotations_4d = False
ob_lamp.empty_display_type = 'ARROWS'
ob_lamp.color = (0.0, 0.0, 0.0, 0.0)
ob_lamp.lineart.crease_threshold = 0.0
ob_camera.location = (7.481, -6.508, 5.344)
ob_camera.rotation_euler = (1.109, 0.01082, 0.8149)
ob_camera.lock_rotations_4d = False
ob_camera.empty_display_type = 'ARROWS'
ob_camera.color = (0.0, 0.0, 0.0, 0.0)
ob_camera.display_type = 'WIRE'
ob_camera.lineart.crease_threshold = 0.0
ob_circle_001.location = (1.514, 1.239, 3.818)
ob_circle_001.rotation_euler = (1.571, 0.0, 0.0)
ob_circle_001.scale = (0.3907, 0.3907, 0.3907)
ob_circle_001.lock_rotations_4d = False
ob_circle_001.empty_display_type = 'ARROWS'
ob_circle_001.color = (0.0, 0.0, 0.0, 1.0)
ob_circle_001.display_type = 'SOLID'
ob_circle_001.show_transparent = True
ob_circle_001.lineart.crease_threshold = 0.0
ob_circle.parent = ob_circle_001
ob_circle.matrix_parent_inverse = Matrix(((2.559, 0.0, 0.0, -3.874), (-5.824e-07, -1.119e-07, 2.559, -9.771), (1.89e-07, -2.559, -5.96e-08, 3.171), (0.0, 0.0, 0.0, 1.0)))
ob_circle.location = (0.0, 0.0, 0.0)
ob_circle.rotation_euler = (1.571, -0.0, -0.0)
ob_circle.lock_rotations_4d = False
ob_circle.empty_display_type = 'ARROWS'
ob_circle.color = (0.0, 0.0, 0.0, 1.0)
ob_circle.lineart.crease_threshold = 0.0

# ---- collection membership
col_collection_1.objects.link(ob_lamp)
col_collection_1.objects.link(ob_camera)
col_collection_1.objects.link(ob_circle_001)
col_collection_1.objects.link(ob_circle)

# ---- scene / render settings (as saved in the file)
scene.camera = ob_camera
scene.frame_start = 1; scene.frame_end = 250; scene.frame_set(1)
scene.render.engine = 'BLENDER_EEVEE_NEXT'
scene.render.image_settings.file_format = 'JPEG'
scene.render.image_settings.color_mode = 'RGB'
scene.render.image_settings.compression = 90
scene.render.resolution_x = 800
scene.render.resolution_y = 600
scene.render.pixel_aspect_x = 100.0
scene.render.pixel_aspect_y = 100.0
scene.render.fps = 25
scene.render.dither_intensity = 0.0
scene.render.use_compositing = False
scene.render.use_sequencer = False
scene.render.bake_margin = 2
scene.render.bake_bias = 0.0
scene.render.use_stamp_time = False
scene.render.use_stamp_date = False
scene.render.use_stamp_frame = False
scene.render.use_stamp_camera = False
scene.render.use_stamp_scene = False
scene.render.use_stamp_filename = False
scene.render.use_stamp_render_time = False
scene.render.stamp_font_size = 0
scene.cycles.use_denoising = False
scene.cycles.samples = 10
scene.cycles.sampling_pattern = 'TABULATED_SOBOL'
scene.cycles.light_sampling_threshold = 0.0
scene.cycles.use_adaptive_sampling = False
scene.cycles.use_light_tree = False
scene.cycles.blur_glossy = 0.0
scene.cycles.volume_bounces = 1
scene.cycles.pixel_filter_type = 'GAUSSIAN'
scene.cycles.sample_clamp_indirect = 0.0
scene.view_settings.view_transform = 'Raw'
bpy.context.view_layer.update()
